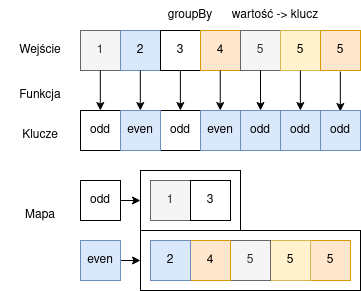

The diagram above was exported from draw.io. Its source (the exported page's mxGraphModel, read from the mxfile embedded in the PNG):
<mxGraphModel dx="677" dy="375" grid="1" gridSize="10" guides="1" tooltips="1" connect="1" arrows="1" fold="1" page="1" pageScale="1" pageWidth="850" pageHeight="1100" math="0" shadow="0">
  <root>
    <mxCell id="0" />
    <mxCell id="1" parent="0" />
    <mxCell id="qbQ9BZ43_xQnDfAS7nKQ-1" value="1" style="rounded=0;whiteSpace=wrap;html=1;fillColor=#f5f5f5;fontColor=#333333;strokeColor=#666666;" vertex="1" parent="1">
      <mxGeometry x="120" y="80" width="40" height="40" as="geometry" />
    </mxCell>
    <mxCell id="qbQ9BZ43_xQnDfAS7nKQ-2" value="2" style="rounded=0;whiteSpace=wrap;html=1;fillColor=#dae8fc;strokeColor=#6c8ebf;" vertex="1" parent="1">
      <mxGeometry x="160" y="80" width="40" height="40" as="geometry" />
    </mxCell>
    <mxCell id="qbQ9BZ43_xQnDfAS7nKQ-3" value="3" style="rounded=0;whiteSpace=wrap;html=1;" vertex="1" parent="1">
      <mxGeometry x="200" y="80" width="40" height="40" as="geometry" />
    </mxCell>
    <mxCell id="qbQ9BZ43_xQnDfAS7nKQ-4" value="4" style="rounded=0;whiteSpace=wrap;html=1;fillColor=#ffe6cc;strokeColor=#d79b00;" vertex="1" parent="1">
      <mxGeometry x="240" y="80" width="40" height="40" as="geometry" />
    </mxCell>
    <mxCell id="qbQ9BZ43_xQnDfAS7nKQ-5" value="5" style="rounded=0;whiteSpace=wrap;html=1;fillColor=#f5f5f5;fontColor=#333333;strokeColor=#666666;" vertex="1" parent="1">
      <mxGeometry x="280" y="80" width="40" height="40" as="geometry" />
    </mxCell>
    <mxCell id="qbQ9BZ43_xQnDfAS7nKQ-6" value="5" style="rounded=0;whiteSpace=wrap;html=1;fillColor=#fff2cc;strokeColor=#d6b656;" vertex="1" parent="1">
      <mxGeometry x="320" y="80" width="40" height="40" as="geometry" />
    </mxCell>
    <mxCell id="qbQ9BZ43_xQnDfAS7nKQ-7" value="groupBy" style="text;html=1;strokeColor=none;fillColor=none;align=center;verticalAlign=middle;whiteSpace=wrap;rounded=0;" vertex="1" parent="1">
      <mxGeometry x="200" y="50" width="60" height="30" as="geometry" />
    </mxCell>
    <mxCell id="qbQ9BZ43_xQnDfAS7nKQ-8" value="" style="endArrow=classic;html=1;rounded=0;exitX=0.5;exitY=1;exitDx=0;exitDy=0;entryX=0.5;entryY=0;entryDx=0;entryDy=0;" edge="1" parent="1">
      <mxGeometry width="50" height="50" relative="1" as="geometry">
        <mxPoint x="219.8599999999999" y="120" as="sourcePoint" />
        <mxPoint x="219.8599999999999" y="160" as="targetPoint" />
      </mxGeometry>
    </mxCell>
    <mxCell id="qbQ9BZ43_xQnDfAS7nKQ-9" value="" style="endArrow=classic;html=1;rounded=0;exitX=0.5;exitY=1;exitDx=0;exitDy=0;entryX=0.5;entryY=0;entryDx=0;entryDy=0;" edge="1" parent="1">
      <mxGeometry width="50" height="50" relative="1" as="geometry">
        <mxPoint x="259.72" y="120" as="sourcePoint" />
        <mxPoint x="259.72" y="160" as="targetPoint" />
      </mxGeometry>
    </mxCell>
    <mxCell id="qbQ9BZ43_xQnDfAS7nKQ-10" value="" style="endArrow=classic;html=1;rounded=0;exitX=0.5;exitY=1;exitDx=0;exitDy=0;entryX=0.5;entryY=0;entryDx=0;entryDy=0;" edge="1" parent="1">
      <mxGeometry width="50" height="50" relative="1" as="geometry">
        <mxPoint x="300" y="120" as="sourcePoint" />
        <mxPoint x="300" y="160" as="targetPoint" />
      </mxGeometry>
    </mxCell>
    <mxCell id="qbQ9BZ43_xQnDfAS7nKQ-11" value="" style="endArrow=classic;html=1;rounded=0;exitX=0.5;exitY=1;exitDx=0;exitDy=0;entryX=0.5;entryY=0;entryDx=0;entryDy=0;" edge="1" parent="1">
      <mxGeometry width="50" height="50" relative="1" as="geometry">
        <mxPoint x="339.8599999999999" y="120" as="sourcePoint" />
        <mxPoint x="339.8599999999999" y="160" as="targetPoint" />
      </mxGeometry>
    </mxCell>
    <mxCell id="qbQ9BZ43_xQnDfAS7nKQ-12" value="Wejście" style="text;html=1;strokeColor=none;fillColor=none;align=center;verticalAlign=middle;whiteSpace=wrap;rounded=0;" vertex="1" parent="1">
      <mxGeometry x="50" y="85" width="60" height="30" as="geometry" />
    </mxCell>
    <mxCell id="qbQ9BZ43_xQnDfAS7nKQ-13" value="Klucze" style="text;html=1;strokeColor=none;fillColor=none;align=center;verticalAlign=middle;whiteSpace=wrap;rounded=0;" vertex="1" parent="1">
      <mxGeometry x="50" y="170" width="60" height="30" as="geometry" />
    </mxCell>
    <mxCell id="qbQ9BZ43_xQnDfAS7nKQ-14" value="Funkcja" style="text;html=1;strokeColor=none;fillColor=none;align=center;verticalAlign=middle;whiteSpace=wrap;rounded=0;" vertex="1" parent="1">
      <mxGeometry x="40" y="130" width="80" height="30" as="geometry" />
    </mxCell>
    <mxCell id="qbQ9BZ43_xQnDfAS7nKQ-15" value="5" style="rounded=0;whiteSpace=wrap;html=1;fillColor=#ffe6cc;strokeColor=#d79b00;" vertex="1" parent="1">
      <mxGeometry x="360" y="80" width="40" height="40" as="geometry" />
    </mxCell>
    <mxCell id="qbQ9BZ43_xQnDfAS7nKQ-16" value="" style="endArrow=classic;html=1;rounded=0;exitX=0.5;exitY=1;exitDx=0;exitDy=0;entryX=0.5;entryY=0;entryDx=0;entryDy=0;" edge="1" parent="1">
      <mxGeometry width="50" height="50" relative="1" as="geometry">
        <mxPoint x="379.8299999999999" y="121" as="sourcePoint" />
        <mxPoint x="379.8299999999999" y="161" as="targetPoint" />
      </mxGeometry>
    </mxCell>
    <mxCell id="qbQ9BZ43_xQnDfAS7nKQ-18" value="odd" style="rounded=0;whiteSpace=wrap;html=1;" vertex="1" parent="1">
      <mxGeometry x="200" y="160" width="40" height="40" as="geometry" />
    </mxCell>
    <mxCell id="qbQ9BZ43_xQnDfAS7nKQ-19" value="even" style="rounded=0;whiteSpace=wrap;html=1;fillColor=#dae8fc;strokeColor=#6c8ebf;" vertex="1" parent="1">
      <mxGeometry x="240" y="160" width="40" height="40" as="geometry" />
    </mxCell>
    <mxCell id="qbQ9BZ43_xQnDfAS7nKQ-20" value="odd" style="rounded=0;whiteSpace=wrap;html=1;fillColor=#dae8fc;strokeColor=#6c8ebf;" vertex="1" parent="1">
      <mxGeometry x="280" y="160" width="40" height="40" as="geometry" />
    </mxCell>
    <mxCell id="qbQ9BZ43_xQnDfAS7nKQ-21" value="odd" style="rounded=0;whiteSpace=wrap;html=1;fillColor=#dae8fc;strokeColor=#6c8ebf;" vertex="1" parent="1">
      <mxGeometry x="320" y="160" width="40" height="40" as="geometry" />
    </mxCell>
    <mxCell id="qbQ9BZ43_xQnDfAS7nKQ-22" value="odd" style="rounded=0;whiteSpace=wrap;html=1;fillColor=#dae8fc;strokeColor=#6c8ebf;" vertex="1" parent="1">
      <mxGeometry x="360" y="160" width="40" height="40" as="geometry" />
    </mxCell>
    <mxCell id="qbQ9BZ43_xQnDfAS7nKQ-23" value="wartość -&amp;gt; klucz" style="text;html=1;strokeColor=none;fillColor=none;align=center;verticalAlign=middle;whiteSpace=wrap;rounded=0;" vertex="1" parent="1">
      <mxGeometry x="270" y="50" width="90" height="30" as="geometry" />
    </mxCell>
    <mxCell id="yRwrhHoj4EltPZKvjl9A-1" value="odd" style="rounded=0;whiteSpace=wrap;html=1;" vertex="1" parent="1">
      <mxGeometry x="120" y="160" width="40" height="40" as="geometry" />
    </mxCell>
    <mxCell id="yRwrhHoj4EltPZKvjl9A-2" value="even" style="rounded=0;whiteSpace=wrap;html=1;fillColor=#dae8fc;strokeColor=#6c8ebf;" vertex="1" parent="1">
      <mxGeometry x="160" y="160" width="40" height="40" as="geometry" />
    </mxCell>
    <mxCell id="yRwrhHoj4EltPZKvjl9A-4" value="" style="endArrow=classic;html=1;rounded=0;exitX=0.5;exitY=1;exitDx=0;exitDy=0;entryX=0.5;entryY=0;entryDx=0;entryDy=0;" edge="1" parent="1">
      <mxGeometry width="50" height="50" relative="1" as="geometry">
        <mxPoint x="179.7999999999999" y="120" as="sourcePoint" />
        <mxPoint x="179.7999999999999" y="160" as="targetPoint" />
      </mxGeometry>
    </mxCell>
    <mxCell id="yRwrhHoj4EltPZKvjl9A-5" value="" style="endArrow=classic;html=1;rounded=0;exitX=0.5;exitY=1;exitDx=0;exitDy=0;entryX=0.5;entryY=0;entryDx=0;entryDy=0;" edge="1" parent="1">
      <mxGeometry width="50" height="50" relative="1" as="geometry">
        <mxPoint x="139.7999999999999" y="120" as="sourcePoint" />
        <mxPoint x="139.7999999999999" y="160" as="targetPoint" />
      </mxGeometry>
    </mxCell>
    <mxCell id="yRwrhHoj4EltPZKvjl9A-8" value="odd" style="rounded=0;whiteSpace=wrap;html=1;" vertex="1" parent="1">
      <mxGeometry x="120" y="230" width="40" height="40" as="geometry" />
    </mxCell>
    <mxCell id="yRwrhHoj4EltPZKvjl9A-14" value="" style="endArrow=classic;html=1;rounded=0;exitX=1;exitY=0.5;exitDx=0;exitDy=0;entryX=0;entryY=0.5;entryDx=0;entryDy=0;" edge="1" parent="1" source="yRwrhHoj4EltPZKvjl9A-8" target="hzgTHYoJ0euZWD6qQBAK-1">
      <mxGeometry width="50" height="50" relative="1" as="geometry">
        <mxPoint x="70" y="290" as="sourcePoint" />
        <mxPoint x="120" y="240" as="targetPoint" />
      </mxGeometry>
    </mxCell>
    <mxCell id="yRwrhHoj4EltPZKvjl9A-15" value="" style="endArrow=classic;html=1;rounded=0;exitX=1;exitY=0.5;exitDx=0;exitDy=0;entryX=0;entryY=0.5;entryDx=0;entryDy=0;" edge="1" parent="1" target="hzgTHYoJ0euZWD6qQBAK-4">
      <mxGeometry width="50" height="50" relative="1" as="geometry">
        <mxPoint x="160" y="310" as="sourcePoint" />
        <mxPoint x="180" y="340" as="targetPoint" />
      </mxGeometry>
    </mxCell>
    <mxCell id="fiQNNC8iDI53hxdfgCMY-1" value="even" style="rounded=0;whiteSpace=wrap;html=1;fillColor=#dae8fc;strokeColor=#6c8ebf;" vertex="1" parent="1">
      <mxGeometry x="120" y="290" width="40" height="40" as="geometry" />
    </mxCell>
    <mxCell id="fiQNNC8iDI53hxdfgCMY-2" value="Mapa" style="text;html=1;strokeColor=none;fillColor=none;align=center;verticalAlign=middle;whiteSpace=wrap;rounded=0;" vertex="1" parent="1">
      <mxGeometry x="50" y="250" width="60" height="30" as="geometry" />
    </mxCell>
    <mxCell id="hzgTHYoJ0euZWD6qQBAK-2" value="" style="group" vertex="1" connectable="0" parent="1">
      <mxGeometry x="180" y="220" width="100" height="60" as="geometry" />
    </mxCell>
    <mxCell id="hzgTHYoJ0euZWD6qQBAK-1" value="" style="rounded=0;whiteSpace=wrap;html=1;" vertex="1" parent="hzgTHYoJ0euZWD6qQBAK-2">
      <mxGeometry width="100" height="60" as="geometry" />
    </mxCell>
    <mxCell id="yRwrhHoj4EltPZKvjl9A-9" value="1" style="rounded=0;whiteSpace=wrap;html=1;fillColor=#f5f5f5;fontColor=#333333;strokeColor=#666666;" vertex="1" parent="hzgTHYoJ0euZWD6qQBAK-2">
      <mxGeometry x="10" y="10" width="40" height="40" as="geometry" />
    </mxCell>
    <mxCell id="yRwrhHoj4EltPZKvjl9A-13" value="3" style="rounded=0;whiteSpace=wrap;html=1;" vertex="1" parent="hzgTHYoJ0euZWD6qQBAK-2">
      <mxGeometry x="50" y="10" width="40" height="40" as="geometry" />
    </mxCell>
    <mxCell id="hzgTHYoJ0euZWD6qQBAK-4" value="" style="rounded=0;whiteSpace=wrap;html=1;" vertex="1" parent="1">
      <mxGeometry x="180" y="280" width="220" height="60" as="geometry" />
    </mxCell>
    <mxCell id="yRwrhHoj4EltPZKvjl9A-19" value="5" style="rounded=0;whiteSpace=wrap;html=1;fillColor=#ffe6cc;strokeColor=#d79b00;" vertex="1" parent="1">
      <mxGeometry x="350" y="290" width="40" height="40" as="geometry" />
    </mxCell>
    <mxCell id="yRwrhHoj4EltPZKvjl9A-18" value="5" style="rounded=0;whiteSpace=wrap;html=1;fillColor=#fff2cc;strokeColor=#d6b656;" vertex="1" parent="1">
      <mxGeometry x="310" y="290" width="40" height="40" as="geometry" />
    </mxCell>
    <mxCell id="yRwrhHoj4EltPZKvjl9A-17" value="5" style="rounded=0;whiteSpace=wrap;html=1;fillColor=#f5f5f5;fontColor=#333333;strokeColor=#666666;" vertex="1" parent="1">
      <mxGeometry x="270" y="290" width="40" height="40" as="geometry" />
    </mxCell>
    <mxCell id="yRwrhHoj4EltPZKvjl9A-16" value="4" style="rounded=0;whiteSpace=wrap;html=1;fillColor=#ffe6cc;strokeColor=#d79b00;" vertex="1" parent="1">
      <mxGeometry x="230" y="290" width="40" height="40" as="geometry" />
    </mxCell>
    <mxCell id="yRwrhHoj4EltPZKvjl9A-11" value="2" style="rounded=0;whiteSpace=wrap;html=1;fillColor=#dae8fc;strokeColor=#6c8ebf;" vertex="1" parent="1">
      <mxGeometry x="190" y="290" width="40" height="40" as="geometry" />
    </mxCell>
  </root>
</mxGraphModel>